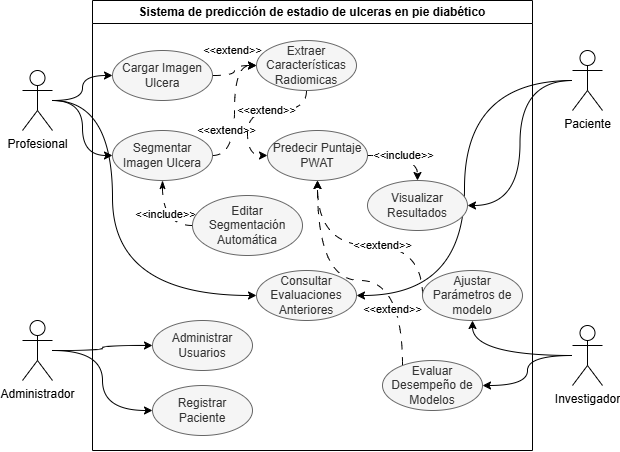

The diagram above was exported from draw.io. Its source (the exported page's mxGraphModel, read from the mxfile embedded in the PNG):
<mxGraphModel dx="903" dy="612" grid="1" gridSize="10" guides="1" tooltips="1" connect="1" arrows="1" fold="1" page="1" pageScale="1" pageWidth="827" pageHeight="1169" math="0" shadow="0">
  <root>
    <mxCell id="0" />
    <mxCell id="1" parent="0" />
    <mxCell id="2" style="edgeStyle=orthogonalEdgeStyle;rounded=0;orthogonalLoop=1;jettySize=auto;html=1;curved=1;" edge="1" source="5" target="18" parent="1">
      <mxGeometry relative="1" as="geometry" />
    </mxCell>
    <mxCell id="3" style="edgeStyle=orthogonalEdgeStyle;rounded=0;orthogonalLoop=1;jettySize=auto;html=1;curved=1;" edge="1" source="5" target="23" parent="1">
      <mxGeometry relative="1" as="geometry" />
    </mxCell>
    <mxCell id="4" style="edgeStyle=orthogonalEdgeStyle;rounded=0;orthogonalLoop=1;jettySize=auto;html=1;entryX=0;entryY=0.5;entryDx=0;entryDy=0;curved=1;" edge="1" source="5" target="29" parent="1">
      <mxGeometry relative="1" as="geometry">
        <Array as="points">
          <mxPoint x="180" y="300" />
          <mxPoint x="180" y="495" />
        </Array>
      </mxGeometry>
    </mxCell>
    <mxCell id="5" value="Profesional" style="shape=umlActor;verticalLabelPosition=bottom;verticalAlign=top;html=1;outlineConnect=0;" vertex="1" parent="1">
      <mxGeometry x="90" y="270" width="30" height="60" as="geometry" />
    </mxCell>
    <mxCell id="6" style="edgeStyle=orthogonalEdgeStyle;rounded=0;orthogonalLoop=1;jettySize=auto;html=1;curved=1;" edge="1" source="8" target="36" parent="1">
      <mxGeometry relative="1" as="geometry" />
    </mxCell>
    <mxCell id="7" style="edgeStyle=orthogonalEdgeStyle;rounded=0;orthogonalLoop=1;jettySize=auto;html=1;entryX=0;entryY=0.5;entryDx=0;entryDy=0;curved=1;" edge="1" source="8" target="40" parent="1">
      <mxGeometry relative="1" as="geometry" />
    </mxCell>
    <mxCell id="8" value="Administrador" style="shape=umlActor;verticalLabelPosition=bottom;verticalAlign=top;html=1;outlineConnect=0;" vertex="1" parent="1">
      <mxGeometry x="90" y="520" width="30" height="60" as="geometry" />
    </mxCell>
    <mxCell id="9" style="edgeStyle=orthogonalEdgeStyle;rounded=0;orthogonalLoop=1;jettySize=auto;html=1;entryX=1;entryY=0.5;entryDx=0;entryDy=0;curved=1;" edge="1" source="11" target="29" parent="1">
      <mxGeometry relative="1" as="geometry" />
    </mxCell>
    <mxCell id="10" style="edgeStyle=orthogonalEdgeStyle;rounded=0;orthogonalLoop=1;jettySize=auto;html=1;entryX=1;entryY=0.5;entryDx=0;entryDy=0;curved=1;" edge="1" source="11" target="28" parent="1">
      <mxGeometry relative="1" as="geometry" />
    </mxCell>
    <mxCell id="11" value="Paciente" style="shape=umlActor;verticalLabelPosition=bottom;verticalAlign=top;html=1;outlineConnect=0;" vertex="1" parent="1">
      <mxGeometry x="640" y="250" width="30" height="60" as="geometry" />
    </mxCell>
    <mxCell id="12" style="edgeStyle=orthogonalEdgeStyle;rounded=0;orthogonalLoop=1;jettySize=auto;html=1;curved=1;" edge="1" source="14" target="35" parent="1">
      <mxGeometry relative="1" as="geometry" />
    </mxCell>
    <mxCell id="13" style="edgeStyle=orthogonalEdgeStyle;rounded=0;orthogonalLoop=1;jettySize=auto;html=1;curved=1;" edge="1" source="14" target="32" parent="1">
      <mxGeometry relative="1" as="geometry" />
    </mxCell>
    <mxCell id="14" value="Investigador" style="shape=umlActor;verticalLabelPosition=bottom;verticalAlign=top;html=1;outlineConnect=0;" vertex="1" parent="1">
      <mxGeometry x="640" y="525" width="30" height="60" as="geometry" />
    </mxCell>
    <mxCell id="15" value="Sistema de predicción de estadio de ulceras en pie diabético" style="swimlane;whiteSpace=wrap;html=1;" vertex="1" parent="1">
      <mxGeometry x="160" y="200" width="440" height="450" as="geometry" />
    </mxCell>
    <mxCell id="16" style="edgeStyle=orthogonalEdgeStyle;rounded=0;orthogonalLoop=1;jettySize=auto;html=1;entryX=0;entryY=0.5;entryDx=0;entryDy=0;curved=1;dashed=1;dashPattern=8 8;" edge="1" parent="15" source="18" target="39">
      <mxGeometry relative="1" as="geometry" />
    </mxCell>
    <mxCell id="17" value="&amp;lt;&amp;lt;extend&amp;gt;&amp;gt;" style="edgeLabel;html=1;align=center;verticalAlign=middle;resizable=0;points=[];" vertex="1" connectable="0" parent="16">
      <mxGeometry x="-0.7136" y="1" relative="1" as="geometry">
        <mxPoint x="12" y="-24" as="offset" />
      </mxGeometry>
    </mxCell>
    <mxCell id="18" value="&lt;div&gt;Cargar Imagen Ulcera&lt;/div&gt;" style="ellipse;whiteSpace=wrap;html=1;fillColor=#f5f5f5;fontColor=#333333;strokeColor=#666666;" vertex="1" parent="15">
      <mxGeometry x="20" y="50" width="100" height="50" as="geometry" />
    </mxCell>
    <mxCell id="19" style="edgeStyle=orthogonalEdgeStyle;rounded=0;orthogonalLoop=1;jettySize=auto;html=1;entryX=0;entryY=0.5;entryDx=0;entryDy=0;curved=1;dashed=1;dashPattern=8 8;" edge="1" parent="15" source="23" target="39">
      <mxGeometry relative="1" as="geometry" />
    </mxCell>
    <mxCell id="20" value="&amp;lt;&amp;lt;extend&amp;gt;&amp;gt;" style="edgeLabel;html=1;align=center;verticalAlign=middle;resizable=0;points=[];" vertex="1" connectable="0" parent="19">
      <mxGeometry x="-0.507" y="8" relative="1" as="geometry">
        <mxPoint y="-14" as="offset" />
      </mxGeometry>
    </mxCell>
    <mxCell id="21" style="edgeStyle=orthogonalEdgeStyle;rounded=0;orthogonalLoop=1;jettySize=auto;html=1;entryX=0;entryY=0.5;entryDx=0;entryDy=0;curved=1;dashed=1;dashPattern=8 8;startArrow=classicThin;startFill=1;endArrow=none;" edge="1" parent="15" source="23" target="24">
      <mxGeometry relative="1" as="geometry" />
    </mxCell>
    <mxCell id="22" value="&amp;lt;&amp;lt;include&amp;gt;&amp;gt;" style="edgeLabel;html=1;align=center;verticalAlign=middle;resizable=0;points=[];" vertex="1" connectable="0" parent="21">
      <mxGeometry x="-0.1024" y="3" relative="1" as="geometry">
        <mxPoint as="offset" />
      </mxGeometry>
    </mxCell>
    <mxCell id="23" value="Segmentar Imagen Ulcera" style="ellipse;whiteSpace=wrap;html=1;fillColor=#f5f5f5;fontColor=#333333;strokeColor=#666666;" vertex="1" parent="15">
      <mxGeometry x="20" y="130" width="100" height="50" as="geometry" />
    </mxCell>
    <mxCell id="24" value="Editar Segmentación Automática" style="ellipse;whiteSpace=wrap;html=1;fillColor=#f5f5f5;fontColor=#333333;strokeColor=#666666;" vertex="1" parent="15">
      <mxGeometry x="100" y="195" width="110" height="60" as="geometry" />
    </mxCell>
    <mxCell id="25" style="edgeStyle=orthogonalEdgeStyle;rounded=0;orthogonalLoop=1;jettySize=auto;html=1;entryX=0.5;entryY=0;entryDx=0;entryDy=0;curved=1;dashed=1;dashPattern=8 8;exitX=1;exitY=0.5;exitDx=0;exitDy=0;" edge="1" parent="15" source="27" target="28">
      <mxGeometry relative="1" as="geometry" />
    </mxCell>
    <mxCell id="26" value="&amp;lt;&amp;lt;include&amp;gt;&amp;gt;" style="edgeLabel;html=1;align=center;verticalAlign=middle;resizable=0;points=[];" vertex="1" connectable="0" parent="25">
      <mxGeometry x="-0.2371" y="-1" relative="1" as="geometry">
        <mxPoint x="7" y="-1" as="offset" />
      </mxGeometry>
    </mxCell>
    <mxCell id="27" value="Predecir Puntaje PWAT" style="ellipse;whiteSpace=wrap;html=1;fillColor=#f5f5f5;fontColor=#333333;strokeColor=#666666;" vertex="1" parent="15">
      <mxGeometry x="175" y="130" width="100" height="50" as="geometry" />
    </mxCell>
    <mxCell id="28" value="Visualizar Resultados" style="ellipse;whiteSpace=wrap;html=1;fillColor=#f5f5f5;fontColor=#333333;strokeColor=#666666;" vertex="1" parent="15">
      <mxGeometry x="275" y="180" width="100" height="50" as="geometry" />
    </mxCell>
    <mxCell id="29" value="Consultar Evaluaciones Anteriores" style="ellipse;whiteSpace=wrap;html=1;fillColor=#f5f5f5;fontColor=#333333;strokeColor=#666666;" vertex="1" parent="15">
      <mxGeometry x="164" y="270" width="100" height="50" as="geometry" />
    </mxCell>
    <mxCell id="30" style="edgeStyle=orthogonalEdgeStyle;rounded=0;orthogonalLoop=1;jettySize=auto;html=1;curved=1;dashed=1;dashPattern=8 8;" edge="1" parent="15" source="32" target="27">
      <mxGeometry relative="1" as="geometry">
        <Array as="points">
          <mxPoint x="310" y="280" />
          <mxPoint x="225" y="280" />
        </Array>
      </mxGeometry>
    </mxCell>
    <mxCell id="31" value="&amp;lt;&amp;lt;extend&amp;gt;&amp;gt;" style="edgeLabel;html=1;align=center;verticalAlign=middle;resizable=0;points=[];" vertex="1" connectable="0" parent="30">
      <mxGeometry x="-0.5792" y="10" relative="1" as="geometry">
        <mxPoint as="offset" />
      </mxGeometry>
    </mxCell>
    <mxCell id="32" value="Evaluar Desempeño de Modelos" style="ellipse;whiteSpace=wrap;html=1;fillColor=#f5f5f5;fontColor=#333333;strokeColor=#666666;" vertex="1" parent="15">
      <mxGeometry x="290" y="360" width="100" height="50" as="geometry" />
    </mxCell>
    <mxCell id="33" style="edgeStyle=orthogonalEdgeStyle;rounded=0;orthogonalLoop=1;jettySize=auto;html=1;curved=1;dashed=1;dashPattern=8 8;" edge="1" parent="15" source="35" target="27">
      <mxGeometry relative="1" as="geometry">
        <Array as="points">
          <mxPoint x="330" y="245" />
          <mxPoint x="225" y="245" />
        </Array>
      </mxGeometry>
    </mxCell>
    <mxCell id="34" value="&amp;lt;&amp;lt;extend&amp;gt;&amp;gt;" style="edgeLabel;html=1;align=center;verticalAlign=middle;resizable=0;points=[];" vertex="1" connectable="0" parent="33">
      <mxGeometry x="-0.1789" relative="1" as="geometry">
        <mxPoint as="offset" />
      </mxGeometry>
    </mxCell>
    <mxCell id="35" value="Ajustar Parámetros de modelo" style="ellipse;whiteSpace=wrap;html=1;fillColor=#f5f5f5;fontColor=#333333;strokeColor=#666666;" vertex="1" parent="15">
      <mxGeometry x="330" y="270" width="100" height="50" as="geometry" />
    </mxCell>
    <mxCell id="36" value="Administrar Usuarios" style="ellipse;whiteSpace=wrap;html=1;fillColor=#f5f5f5;fontColor=#333333;strokeColor=#666666;" vertex="1" parent="15">
      <mxGeometry x="60" y="320" width="100" height="50" as="geometry" />
    </mxCell>
    <mxCell id="37" style="edgeStyle=orthogonalEdgeStyle;rounded=0;orthogonalLoop=1;jettySize=auto;html=1;entryX=0;entryY=0.5;entryDx=0;entryDy=0;curved=1;dashed=1;dashPattern=8 8;" edge="1" parent="15" source="39" target="27">
      <mxGeometry relative="1" as="geometry" />
    </mxCell>
    <mxCell id="38" value="&amp;lt;&amp;lt;extend&amp;gt;&amp;gt;" style="edgeLabel;html=1;align=center;verticalAlign=middle;resizable=0;points=[];" vertex="1" connectable="0" parent="37">
      <mxGeometry x="-0.1562" relative="1" as="geometry">
        <mxPoint as="offset" />
      </mxGeometry>
    </mxCell>
    <mxCell id="39" value="&lt;div&gt;Extraer Características Radiomicas&lt;/div&gt;" style="ellipse;whiteSpace=wrap;html=1;fillColor=#f5f5f5;fontColor=#333333;strokeColor=#666666;" vertex="1" parent="15">
      <mxGeometry x="164" y="40" width="100" height="50" as="geometry" />
    </mxCell>
    <mxCell id="40" value="Registrar Paciente" style="ellipse;whiteSpace=wrap;html=1;fillColor=#f5f5f5;fontColor=#333333;strokeColor=#666666;" vertex="1" parent="15">
      <mxGeometry x="60" y="385" width="100" height="50" as="geometry" />
    </mxCell>
  </root>
</mxGraphModel>